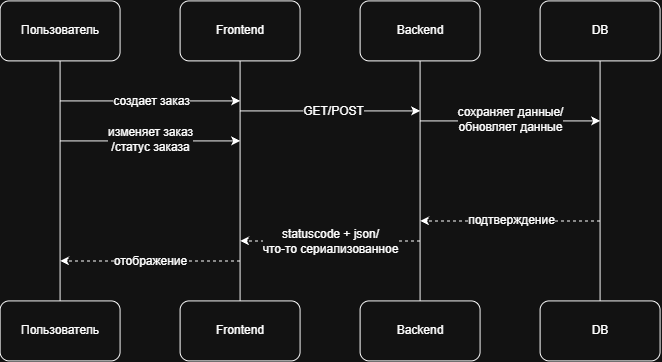

The diagram above was exported from draw.io. Its source (the exported page's mxGraphModel, read from the mxfile embedded in the PNG):
<mxGraphModel dx="1178" dy="654" grid="1" gridSize="10" guides="1" tooltips="1" connect="1" arrows="1" fold="1" page="1" pageScale="1" pageWidth="827" pageHeight="1169" math="0" shadow="0">
  <root>
    <mxCell id="0" />
    <mxCell id="1" parent="0" />
    <mxCell id="1MAEJO1J3Kh2Fj4-qKy_-11" edge="1" parent="1" source="1MAEJO1J3Kh2Fj4-qKy_-2" style="edgeStyle=orthogonalEdgeStyle;rounded=0;orthogonalLoop=1;jettySize=auto;html=1;fontFamily=Helvetica;fontSize=12;fontColor=default;endArrow=none;endFill=0;" target="1MAEJO1J3Kh2Fj4-qKy_-7">
      <mxGeometry relative="1" as="geometry" />
    </mxCell>
    <mxCell id="1MAEJO1J3Kh2Fj4-qKy_-2" parent="1" style="rounded=1;whiteSpace=wrap;html=1;" value="Пользователь" vertex="1">
      <mxGeometry height="60" width="120" x="90" y="100" as="geometry" />
    </mxCell>
    <mxCell id="1MAEJO1J3Kh2Fj4-qKy_-12" edge="1" parent="1" source="1MAEJO1J3Kh2Fj4-qKy_-3" style="edgeStyle=orthogonalEdgeStyle;rounded=0;orthogonalLoop=1;jettySize=auto;html=1;entryX=0.5;entryY=0;entryDx=0;entryDy=0;fontFamily=Helvetica;fontSize=12;fontColor=default;endArrow=none;endFill=0;" target="1MAEJO1J3Kh2Fj4-qKy_-8">
      <mxGeometry relative="1" as="geometry" />
    </mxCell>
    <mxCell id="1MAEJO1J3Kh2Fj4-qKy_-3" parent="1" style="rounded=1;whiteSpace=wrap;html=1;" value="Frontend" vertex="1">
      <mxGeometry height="60" width="120" x="270" y="100" as="geometry" />
    </mxCell>
    <mxCell id="1MAEJO1J3Kh2Fj4-qKy_-13" edge="1" parent="1" source="1MAEJO1J3Kh2Fj4-qKy_-5" style="edgeStyle=orthogonalEdgeStyle;rounded=0;orthogonalLoop=1;jettySize=auto;html=1;entryX=0.5;entryY=0;entryDx=0;entryDy=0;fontFamily=Helvetica;fontSize=12;fontColor=default;endArrow=none;endFill=0;" target="1MAEJO1J3Kh2Fj4-qKy_-9">
      <mxGeometry relative="1" as="geometry" />
    </mxCell>
    <mxCell id="1MAEJO1J3Kh2Fj4-qKy_-5" parent="1" style="rounded=1;whiteSpace=wrap;html=1;" value="Backend" vertex="1">
      <mxGeometry height="60" width="120" x="450" y="100" as="geometry" />
    </mxCell>
    <mxCell id="1MAEJO1J3Kh2Fj4-qKy_-14" edge="1" parent="1" source="1MAEJO1J3Kh2Fj4-qKy_-6" style="edgeStyle=orthogonalEdgeStyle;rounded=0;orthogonalLoop=1;jettySize=auto;html=1;fontFamily=Helvetica;fontSize=12;fontColor=default;endArrow=none;endFill=0;" target="1MAEJO1J3Kh2Fj4-qKy_-10">
      <mxGeometry relative="1" as="geometry" />
    </mxCell>
    <mxCell id="1MAEJO1J3Kh2Fj4-qKy_-6" parent="1" style="rounded=1;whiteSpace=wrap;html=1;" value="DB" vertex="1">
      <mxGeometry height="60" width="120" x="630" y="100" as="geometry" />
    </mxCell>
    <mxCell id="1MAEJO1J3Kh2Fj4-qKy_-7" parent="1" style="rounded=1;whiteSpace=wrap;html=1;" value="Пользователь" vertex="1">
      <mxGeometry height="60" width="120" x="90" y="400" as="geometry" />
    </mxCell>
    <mxCell id="1MAEJO1J3Kh2Fj4-qKy_-8" parent="1" style="rounded=1;whiteSpace=wrap;html=1;" value="Frontend" vertex="1">
      <mxGeometry height="60" width="120" x="270" y="400" as="geometry" />
    </mxCell>
    <mxCell id="1MAEJO1J3Kh2Fj4-qKy_-9" parent="1" style="rounded=1;whiteSpace=wrap;html=1;" value="Backend" vertex="1">
      <mxGeometry height="60" width="120" x="450" y="400" as="geometry" />
    </mxCell>
    <mxCell id="1MAEJO1J3Kh2Fj4-qKy_-10" parent="1" style="rounded=1;whiteSpace=wrap;html=1;" value="DB" vertex="1">
      <mxGeometry height="60" width="120" x="630" y="400" as="geometry" />
    </mxCell>
    <mxCell id="1MAEJO1J3Kh2Fj4-qKy_-16" edge="1" parent="1" style="endArrow=classic;html=1;rounded=0;fontFamily=Helvetica;fontSize=12;fontColor=default;" value="">
      <mxGeometry height="50" relative="1" width="50" as="geometry">
        <mxPoint x="150" y="200" as="sourcePoint" />
        <mxPoint x="330" y="200" as="targetPoint" />
      </mxGeometry>
    </mxCell>
    <mxCell id="1MAEJO1J3Kh2Fj4-qKy_-17" connectable="0" parent="1MAEJO1J3Kh2Fj4-qKy_-16" style="edgeLabel;html=1;align=center;verticalAlign=middle;resizable=0;points=[];fontFamily=Helvetica;fontSize=12;fontColor=default;" value="создает заказ" vertex="1">
      <mxGeometry relative="1" x="0.087" as="geometry">
        <mxPoint x="-7" as="offset" />
      </mxGeometry>
    </mxCell>
    <mxCell id="1MAEJO1J3Kh2Fj4-qKy_-18" edge="1" parent="1" style="endArrow=classic;html=1;rounded=0;fontFamily=Helvetica;fontSize=12;fontColor=default;" value="">
      <mxGeometry height="50" relative="1" width="50" as="geometry">
        <mxPoint x="330" y="210" as="sourcePoint" />
        <mxPoint x="510" y="210" as="targetPoint" />
      </mxGeometry>
    </mxCell>
    <mxCell id="1MAEJO1J3Kh2Fj4-qKy_-19" connectable="0" parent="1MAEJO1J3Kh2Fj4-qKy_-18" style="edgeLabel;html=1;align=center;verticalAlign=middle;resizable=0;points=[];fontFamily=Helvetica;fontSize=12;fontColor=default;" value="GET/POST" vertex="1">
      <mxGeometry relative="1" x="0.0254" as="geometry">
        <mxPoint as="offset" />
      </mxGeometry>
    </mxCell>
    <mxCell id="1MAEJO1J3Kh2Fj4-qKy_-20" edge="1" parent="1" style="endArrow=classic;html=1;rounded=0;fontFamily=Helvetica;fontSize=12;fontColor=default;" value="">
      <mxGeometry height="50" relative="1" width="50" as="geometry">
        <mxPoint x="510" y="220" as="sourcePoint" />
        <mxPoint x="690" y="220" as="targetPoint" />
      </mxGeometry>
    </mxCell>
    <mxCell id="1MAEJO1J3Kh2Fj4-qKy_-21" connectable="0" parent="1MAEJO1J3Kh2Fj4-qKy_-20" style="edgeLabel;html=1;align=center;verticalAlign=middle;resizable=0;points=[];fontFamily=Helvetica;fontSize=12;fontColor=default;" value="сохраняет данные/&lt;div&gt;обновляет данные&lt;/div&gt;" vertex="1">
      <mxGeometry relative="1" x="0.1587" y="2" as="geometry">
        <mxPoint x="-14" as="offset" />
      </mxGeometry>
    </mxCell>
    <mxCell id="1MAEJO1J3Kh2Fj4-qKy_-22" edge="1" parent="1" style="endArrow=classic;html=1;rounded=0;fontFamily=Helvetica;fontSize=12;fontColor=default;" value="">
      <mxGeometry height="50" relative="1" width="50" as="geometry">
        <mxPoint x="150" y="240" as="sourcePoint" />
        <mxPoint x="330" y="240" as="targetPoint" />
      </mxGeometry>
    </mxCell>
    <mxCell id="1MAEJO1J3Kh2Fj4-qKy_-23" connectable="0" parent="1MAEJO1J3Kh2Fj4-qKy_-22" style="edgeLabel;html=1;align=center;verticalAlign=middle;resizable=0;points=[];fontFamily=Helvetica;fontSize=12;fontColor=default;" value="изменяет заказ&lt;div&gt;/статус заказа&lt;/div&gt;" vertex="1">
      <mxGeometry relative="1" x="-0.0952" y="2" as="geometry">
        <mxPoint x="8" as="offset" />
      </mxGeometry>
    </mxCell>
    <mxCell id="1MAEJO1J3Kh2Fj4-qKy_-24" edge="1" parent="1" style="endArrow=classic;html=1;rounded=0;fontFamily=Helvetica;fontSize=12;fontColor=default;dashed=1;" value="">
      <mxGeometry height="50" relative="1" width="50" as="geometry">
        <mxPoint x="690" y="320" as="sourcePoint" />
        <mxPoint x="510" y="320" as="targetPoint" />
      </mxGeometry>
    </mxCell>
    <mxCell id="1MAEJO1J3Kh2Fj4-qKy_-25" connectable="0" parent="1MAEJO1J3Kh2Fj4-qKy_-24" style="edgeLabel;html=1;align=center;verticalAlign=middle;resizable=0;points=[];fontFamily=Helvetica;fontSize=12;fontColor=default;" value="подтверждение" vertex="1">
      <mxGeometry relative="1" x="-0.1079" y="-1" as="geometry">
        <mxPoint x="-9" as="offset" />
      </mxGeometry>
    </mxCell>
    <mxCell id="1MAEJO1J3Kh2Fj4-qKy_-26" edge="1" parent="1" style="endArrow=classic;html=1;rounded=0;fontFamily=Helvetica;fontSize=12;fontColor=default;dashed=1;" value="">
      <mxGeometry height="50" relative="1" width="50" as="geometry">
        <mxPoint x="510" y="340" as="sourcePoint" />
        <mxPoint x="330" y="340" as="targetPoint" />
      </mxGeometry>
    </mxCell>
    <mxCell id="1MAEJO1J3Kh2Fj4-qKy_-27" connectable="0" parent="1MAEJO1J3Kh2Fj4-qKy_-26" style="edgeLabel;html=1;align=center;verticalAlign=middle;resizable=0;points=[];fontFamily=Helvetica;fontSize=12;fontColor=default;" value="statuscode + json/&lt;div&gt;что-то сериализованное&lt;/div&gt;" vertex="1">
      <mxGeometry relative="1" x="0.0952" as="geometry">
        <mxPoint x="8" as="offset" />
      </mxGeometry>
    </mxCell>
    <mxCell id="1MAEJO1J3Kh2Fj4-qKy_-28" edge="1" parent="1" style="endArrow=classic;html=1;rounded=0;fontFamily=Helvetica;fontSize=12;fontColor=default;dashed=1;" value="">
      <mxGeometry height="50" relative="1" width="50" as="geometry">
        <mxPoint x="330" y="360" as="sourcePoint" />
        <mxPoint x="150" y="360" as="targetPoint" />
      </mxGeometry>
    </mxCell>
    <mxCell id="1MAEJO1J3Kh2Fj4-qKy_-29" connectable="0" parent="1MAEJO1J3Kh2Fj4-qKy_-28" style="edgeLabel;html=1;align=center;verticalAlign=middle;resizable=0;points=[];fontFamily=Helvetica;fontSize=12;fontColor=default;" value="отображение" vertex="1">
      <mxGeometry relative="1" x="0.0762" as="geometry">
        <mxPoint x="7" as="offset" />
      </mxGeometry>
    </mxCell>
  </root>
</mxGraphModel>